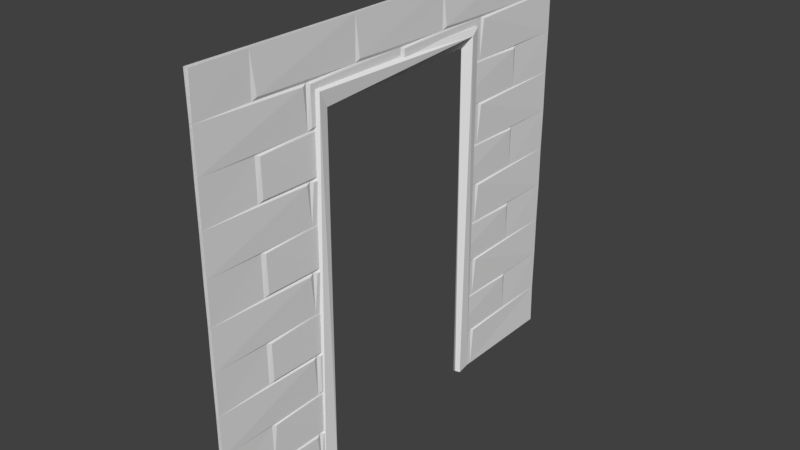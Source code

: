 # Source: brickdoorway001.blend  (saved by Blender 2.79.0; exported with 4.5.12 LTS)
import bpy
from mathutils import Matrix  # noqa: F401  (used for matrix-valued properties, if any)

bpy.ops.wm.read_factory_settings(use_empty=True)
scene = bpy.context.scene
scene.name = 'Scene'

# ---- collections
col_collection_1 = bpy.data.collections.new('Collection 1'); scene.collection.children.link(col_collection_1)

# ---- world
world_world = bpy.data.worlds.new('World'); scene.world = world_world
world_world.color = (0.05088, 0.05088, 0.05088)
world_world.use_sun_shadow = False
world_world.sun_shadow_jitter_overblur = 0.0
world_world.cycles.sampling_method = 'MANUAL'

# ---- meshes
me_cube_001 = bpy.data.meshes.new('Cube.001')
me_cube_001.from_pydata([(-0.9924, 0.2536, 0.9965), (-0.7263, -0.8829, 0.9147), (-0.5178, -23.37, 1.025), (-0.5347, -21.62, -0.9368), (-0.0002127, -0.9998, -0.9369), (0.8166, -0.6945, -0.9431), (0.000138, 0.9999, -0.9369), (0.7318, -21.7, 0.9132), (-0.8143, -0.6955, -0.9501), (0.5828, 0.9158, 1.008), (-0.75, 0.7499, -0.931), (0.7499, 0.75, -0.931), (1.022, -0.255, 0.9766), (0.9933, -22.75, 0.9966), (-1.02, -22.28, 0.9698), (-0.7915, -23.18, -0.9546), (0.5345, -23.41, -0.9369), (0.8574, -21.91, -0.9409)], [], [(8, 10, 6), (8, 5, 4), (0, 2, 9), (16, 13, 2), (14, 3, 15), (14, 15, 2), (13, 7, 12), (0, 1, 14), (11, 12, 5), (0, 10, 8), (3, 14, 7), (11, 5, 8, 6), (9, 11, 6), (12, 11, 9), (12, 9, 2, 13), (12, 1, 4, 5), (1, 8, 4), (0, 8, 1), (0, 9, 6, 10), (2, 15, 16), (2, 0, 14), (1, 12, 7), (7, 14, 1), (15, 3, 17), (15, 17, 16), (17, 13, 16), (7, 17, 3), (13, 17, 7)])
me_cube_001.use_remesh_preserve_volume = False
me_cube_001.use_remesh_preserve_attributes = False
me_cube_001.use_mirror_vertex_groups = False
me_cube_001.update()
me_plane_002 = bpy.data.meshes.new('Plane.002')
me_plane_002.from_pydata([(-1.0, -1.0, 0.0), (1.0, -1.0, 0.0), (-1.0, 1.0, 0.0), (1.0, 1.0, 0.0), (0.8, 1.0, -0.00347), (0.8, -1.0, -0.00347), (0.5955, 1.0, -0.002469), (0.5955, -1.0, -0.002469), (0.3996, 1.0, -0.003452), (0.3996, -1.0, -0.003452), (0.196, 1.0, -0.002212), (0.196, -1.0, -0.002212), (-6.633e-12, 1.0, -0.003572), (-4.164e-10, -1.0, -0.003572), (-0.204, 1.0, -0.002241), (-0.204, -1.0, -0.002241), (-0.4001, 1.0, -0.003544), (-0.4001, -1.0, -0.003544), (-0.6047, 1.0, -0.002388), (-0.6047, -1.0, -0.002388), (-0.8, 1.0, -0.003645), (-0.8, -1.0, -0.003645), (0.8032, -0.4996, -0.007633), (0.003802, -0.4998, -0.007627), (-0.3966, -0.4996, -0.007537), (-0.7958, -0.4996, -0.007551), (0.6014, 0.7509, -0.006761), (0.2032, 0.7509, -0.007087), (-0.1976, 0.7509, -0.006987), (-0.5971, 0.7509, -0.006985), (0.8098, 0.5125, 1.698e-09), (0.4075, 0.5125, 1.217e-09), (0.01155, 0.5125, 1.611e-09), (-0.39, 0.5125, 1.066e-09), (-0.7875, 0.5125, 4.768e-10), (1.0, 0.4996, -0.001885), (0.803, 0.4991, -0.006794), (0.606, 0.7352, 1.234e-09), (0.5982, 0.4998, -0.005894), (0.4025, 0.4991, -0.006571), (0.2116, 0.7352, 1.347e-09), (0.1994, 0.4998, -0.005877), (0.003503, 0.4991, -0.006817), (-0.1912, 0.7352, 2.131e-09), (-0.201, 0.4998, -0.005882), (-0.3968, 0.4991, -0.006728), (-0.5891, 0.7352, 1.655e-09), (-0.6012, 0.4998, -0.005888), (-0.7961, 0.4993, -0.0068), (-1.0, 0.7508, -0.001935), (0.7993, 0.7504, -0.005884), (0.3987, 0.7504, -0.005899), (-0.0007467, 0.7504, -0.005888), (-0.4009, 0.7504, -0.005899), (-0.801, 0.7504, -0.005896), (-1.0, 0.25, -0.0045), (-0.8147, 0.2672, -1.981e-05), (-0.8012, 0.2493, -0.006267), (-1.0, -0.2494, -0.002133), (-0.7875, 0.015, 2.9e-10), (-0.7956, -0.0004938, -0.006919), (-0.8147, -0.2328, -1.981e-05), (-0.8012, -0.2505, -0.006283), (-1.0, -0.75, -0.002175), (0.4026, -0.4996, -0.007377), (0.8098, -0.4852, 1.911e-09), (0.5858, -0.483, -1.968e-05), (0.4075, -0.4852, 1.296e-09), (0.01155, -0.4852, 1.615e-09), (-0.39, -0.4852, 1.047e-09), (-0.6136, -0.483, -1.97e-05), (-0.7875, -0.4852, 5.046e-10), (0.598, -0.5003, -0.006334), (0.1991, -0.4991, -0.004704), (-0.2013, -0.4991, -0.004698), (-0.6014, -0.5003, -0.006299), (0.606, -0.7325, 1.214e-09), (0.3871, -0.7301, -2.011e-05), (0.2116, -0.7325, 1.322e-09), (-0.01167, -0.7301, -2.006e-05), (-0.1912, -0.7325, 1.527e-09), (-0.4123, -0.7301, -2.009e-05), (-0.5891, -0.7325, 1.596e-09), (-0.8147, -0.7301, -2.026e-05), (1.0, -0.4986, -0.001403), (0.8098, -0.52, 1.687e-09), (0.7991, -0.75, -0.004693), (0.6021, -0.7511, -0.006559), (0.4075, -0.52, 1.058e-09), (0.3985, -0.7507, -0.00631), (0.2038, -0.751, -0.006977), (0.01155, -0.52, 1.597e-09), (-0.0009015, -0.7507, -0.006278), (-0.197, -0.751, -0.006839), (-0.39, -0.52, 8.409e-10), (-0.4011, -0.7507, -0.00629), (-0.5963, -0.751, -0.006863), (-0.7875, -0.52, 2.385e-09), (-0.8012, -0.7508, -0.00628), (0.01084, -0.4402, -0.0006478), (0.009141, -0.4402, -0.0009009), (0.002644, -0.4402, -0.006934), (-0.005271, -0.4402, -0.002854), (-0.2013, -0.4402, -0.004698), (-0.2003, -0.4402, -0.005208), (-0.1947, -0.4402, -0.004155), (-0.3906, -0.4402, -0.0006385), (-0.3921, -0.4402, -0.0009029), (-0.4056, -0.4402, -0.002861), (-0.3977, -0.4402, -0.006869), (-0.5935, -0.4402, -0.004169), (-0.6002, -0.4402, -0.006437), (-0.6126, -0.4402, -0.0005773), (-0.6104, -0.4402, -0.001284), (-0.754, -0.4402, -0.0006402), (-0.754, 0.4356, -0.00582), (-0.754, 0.01541, -3.803e-06), (-0.754, -0.000456, -0.006786), (-0.4011, 0.4356, -0.005158), (-0.3979, 0.4356, -0.006217), (-0.4731, 0.4356, -0.002914), (0.2067, 0.4356, -0.00414), (0.2005, 0.4356, -0.00609), (0.1993, 0.4356, -0.005726), (0.004558, 0.4356, -0.005923), (-0.0009453, 0.4356, -0.005147), (0.002339, 0.4356, -0.00628), (-0.0738, 0.4356, -0.002908), (-0.1949, 0.4356, -0.004059), (-0.2, 0.4356, -0.00606), (-0.3959, 0.4356, -0.005846), (-0.201, 0.4356, -0.00573), (-0.5937, 0.4356, -0.004076), (-0.6, 0.4356, -0.006071), (-0.6028, 0.4356, -0.005108), (0.3986, 0.4356, -0.005157), (0.4015, 0.4356, -0.006099), (0.327, 0.4356, -0.002914), (0.7992, 0.4356, -0.005122), (0.802, 0.4356, -0.006253), (0.8039, 0.4356, -0.005903), (1.0, 0.4356, -0.001919), (0.7252, 0.4356, -0.002885), (0.6035, 0.4356, -0.003903), (0.5992, 0.4356, -0.006004), (0.5966, 0.4356, -0.005113), (0.4031, 0.4356, -0.005709), (0.8092, -0.4402, -0.0006452), (1.0, -0.4402, -0.00149), (0.8078, -0.4402, -0.0008939), (0.8022, -0.4402, -0.006932), (0.6036, -0.4402, -0.003987), (0.7991, -0.4402, -0.004686), (0.5869, -0.4402, -0.0005804), (0.5888, -0.4402, -0.001228), (0.407, -0.4402, -0.0006224), (0.4058, -0.4402, -0.00121), (0.394, -0.4402, -0.003824), (0.4016, -0.4402, -0.007123), (0.2069, -0.4402, -0.004237), (0.2002, -0.4402, -0.005245), (0.1991, -0.4402, -0.004705), (0.599, -0.4402, -0.006391)], [], [(30, 4, 50), (6, 8, 31), (31, 8, 51), (10, 12, 32), (32, 12, 52), (14, 16, 33), (18, 20, 34), (34, 20, 54), (75, 25, 97), (74, 24, 94), (91, 73, 23), (72, 64, 88), (84, 22, 85), (53, 29, 46), (52, 28, 43), (51, 27, 40), (50, 26, 37), (35, 30, 36), (38, 31, 39), (41, 32, 42), (44, 33, 45), (48, 47, 34), (59, 48, 57), (56, 49, 55), (48, 54, 56), (45, 53, 118, 119), (42, 52, 125, 126), (39, 51, 135, 136), (36, 50, 138, 139), (30, 50, 36), (37, 26, 38), (31, 51, 39), (40, 27, 41), (32, 52, 42), (43, 28, 44), (33, 53, 45), (46, 29, 47), (34, 54, 48), (59, 57, 60), (60, 57, 61), (65, 147, 149), (67, 155, 156), (68, 99, 100), (69, 106, 107), (71, 60, 62), (71, 62, 25), (82, 110, 111, 75), (69, 107, 109, 24), (80, 105, 104, 74), (68, 100, 101, 23), (78, 159, 160, 73), (67, 156, 158, 64), (76, 151, 162, 72), (65, 149, 150, 22), (22, 150, 152, 86), (64, 158, 157, 77), (23, 101, 102, 79), (24, 109, 108, 81), (25, 62, 83), (84, 65, 22), (23, 73, 68), (74, 69, 24), (96, 75, 19), (93, 74, 15), (90, 73, 11), (87, 72, 7), (85, 22, 86), (76, 72, 87), (88, 64, 89), (78, 73, 90), (91, 23, 92), (80, 74, 93), (94, 24, 95), (82, 75, 96), (97, 25, 98), (86, 76, 87), (19, 97, 21), (15, 94, 17), (11, 91, 13), (7, 88, 9), (6, 26, 50, 4), (10, 27, 51, 8), (14, 28, 52, 12), (18, 29, 53, 16), (53, 33, 16), (2, 49, 54, 20), (36, 140, 141, 35), (39, 146, 145, 38), (57, 48, 56), (42, 124, 123, 41), (45, 130, 131, 44), (48, 59, 116, 115, 134, 47), (55, 58, 61, 57), (47, 29, 18), (44, 28, 14), (41, 27, 10), (38, 26, 6), (38, 6, 31), (41, 10, 32), (44, 14, 33), (47, 18, 34), (56, 54, 49), (57, 56, 55), (59, 60, 117, 116), (62, 60, 61), (60, 71, 70, 112, 114, 117), (62, 61, 58), (4, 30, 35, 3), (58, 63, 83, 62), (67, 64, 72, 66), (72, 162, 154, 66), (75, 111, 113, 70), (71, 25, 75, 70), (82, 96, 95, 81), (98, 25, 83), (95, 24, 81), (92, 23, 79), (89, 64, 77), (7, 72, 88), (11, 73, 91), (15, 74, 94), (19, 75, 97), (98, 83, 63), (80, 93, 92, 79), (78, 90, 89, 77), (63, 0, 21, 98), (96, 19, 17, 95), (21, 97, 98), (93, 15, 13, 92), (17, 94, 95), (90, 11, 9, 89), (13, 91, 92), (87, 7, 5, 86), (9, 88, 89), (85, 5, 1, 84), (5, 85, 86), (104, 103, 74), (128, 127, 43), (139, 140, 36), (134, 133, 47), (120, 118, 53, 46), (131, 129, 44), (160, 161, 73), (127, 125, 52, 43), (133, 132, 46, 47), (136, 146, 39), (103, 106, 69, 74), (122, 121, 40, 41), (102, 105, 80, 79), (129, 128, 43, 44), (144, 143, 37, 38), (126, 124, 42), (152, 151, 76, 86), (142, 138, 50, 37), (113, 112, 70), (121, 137, 40), (108, 110, 82, 81), (145, 144, 38), (153, 155, 67, 66), (143, 142, 37), (154, 153, 66), (137, 135, 51, 40), (157, 159, 78, 77), (119, 130, 45), (132, 120, 46), (161, 99, 68, 73), (123, 122, 41), (148, 147, 65, 84)])
me_plane_002.use_remesh_preserve_volume = False
me_plane_002.use_remesh_preserve_attributes = False
me_plane_002.use_mirror_vertex_groups = False
me_plane_002.update()
me_plane = bpy.data.meshes.new('Plane')
me_plane.from_pydata([(-1.0, -1.0, 0.0), (1.0, -1.0, 0.0), (-1.0, 1.0, 0.0), (1.0, 1.0, 0.0), (0.8, 1.0, -0.00347), (0.8, -1.0, -0.00347), (0.5955, 1.0, -0.002469), (0.5955, -1.0, -0.002469), (0.3996, 1.0, -0.003452), (0.3996, -1.0, -0.003452), (0.196, 1.0, -0.002212), (0.196, -1.0, -0.002212), (-6.633e-12, 1.0, -0.003572), (-4.164e-10, -1.0, -0.003572), (-0.204, 1.0, -0.002241), (-0.204, -1.0, -0.002241), (-0.4001, 1.0, -0.003544), (-0.4001, -1.0, -0.003544), (-0.6047, 1.0, -0.002388), (-0.6047, -1.0, -0.002388), (-0.8, 1.0, -0.003645), (-0.8, -1.0, -0.003645), (0.8032, -0.4996, -0.007633), (0.003802, -0.4998, -0.007627), (-0.3966, -0.4996, -0.007537), (-0.7958, -0.4996, -0.007551), (0.6014, 0.7509, -0.006761), (0.2032, 0.7509, -0.007087), (-0.1976, 0.7509, -0.006987), (-0.5971, 0.7509, -0.006985), (0.8098, 0.5125, 1.698e-09), (0.4075, 0.5125, 1.217e-09), (0.01155, 0.5125, 1.611e-09), (-0.39, 0.5125, 1.066e-09), (-0.7875, 0.5125, 4.768e-10), (1.0, 0.4996, -0.001885), (0.803, 0.4991, -0.006794), (0.606, 0.7352, 1.234e-09), (0.5982, 0.4998, -0.005894), (0.4025, 0.4991, -0.006571), (0.2116, 0.7352, 1.347e-09), (0.1994, 0.4998, -0.005877), (0.003503, 0.4991, -0.006817), (-0.1912, 0.7352, 2.131e-09), (-0.201, 0.4998, -0.005882), (-0.3968, 0.4991, -0.006728), (-0.5891, 0.7352, 1.655e-09), (-0.6012, 0.4998, -0.005888), (-0.7961, 0.4993, -0.0068), (-1.0, 0.7508, -0.001935), (0.7993, 0.7504, -0.005884), (0.3987, 0.7504, -0.005899), (-0.0007467, 0.7504, -0.005888), (-0.4009, 0.7504, -0.005899), (-0.801, 0.7504, -0.005896), (-1.0, 0.25, -0.0045), (-0.8147, 0.2672, -1.981e-05), (-0.8012, 0.2493, -0.006267), (-1.0, -0.2494, -0.002133), (-0.7875, 0.015, 2.9e-10), (-0.7956, -0.0004938, -0.006919), (-0.8147, -0.2328, -1.981e-05), (-0.8012, -0.2505, -0.006283), (-1.0, -0.75, -0.002175), (0.4026, -0.4996, -0.007377), (0.8098, -0.4852, 1.911e-09), (0.5858, -0.483, -1.968e-05), (0.4075, -0.4852, 1.296e-09), (0.01155, -0.4852, 1.615e-09), (-0.39, -0.4852, 1.047e-09), (-0.6136, -0.483, -1.97e-05), (-0.7875, -0.4852, 5.046e-10), (0.598, -0.5003, -0.006334), (0.1991, -0.4991, -0.004704), (-0.2013, -0.4991, -0.004698), (-0.6014, -0.5003, -0.006299), (0.606, -0.7325, 1.214e-09), (0.3871, -0.7301, -2.011e-05), (0.2116, -0.7325, 1.322e-09), (-0.01167, -0.7301, -2.006e-05), (-0.1912, -0.7325, 1.527e-09), (-0.4123, -0.7301, -2.009e-05), (-0.5891, -0.7325, 1.596e-09), (-0.8147, -0.7301, -2.026e-05), (1.0, -0.4986, -0.001403), (0.8098, -0.52, 1.687e-09), (0.7991, -0.75, -0.004693), (0.6021, -0.7511, -0.006559), (0.4075, -0.52, 1.058e-09), (0.3985, -0.7507, -0.00631), (0.2038, -0.751, -0.006977), (0.01155, -0.52, 1.597e-09), (-0.0009015, -0.7507, -0.006278), (-0.197, -0.751, -0.006839), (-0.39, -0.52, 8.409e-10), (-0.4011, -0.7507, -0.00629), (-0.5963, -0.751, -0.006863), (-0.7875, -0.52, 2.385e-09), (-0.8012, -0.7508, -0.00628), (0.01084, -0.4402, -0.0006478), (0.009141, -0.4402, -0.0009009), (0.002644, -0.4402, -0.006934), (-0.005271, -0.4402, -0.002854), (-0.2013, -0.4402, -0.004698), (-0.2003, -0.4402, -0.005208), (-0.1947, -0.4402, -0.004155), (-0.3906, -0.4402, -0.0006385), (-0.3921, -0.4402, -0.0009029), (-0.4056, -0.4402, -0.002861), (-0.3977, -0.4402, -0.006869), (-0.5935, -0.4402, -0.004169), (-0.6002, -0.4402, -0.006437), (-0.6126, -0.4402, -0.0005773), (-0.6104, -0.4402, -0.001284), (-0.754, -0.4402, -0.0006402), (-0.754, 0.4356, -0.00582), (-0.754, 0.01541, -3.803e-06), (-0.754, -0.000456, -0.006786), (-0.4011, 0.4356, -0.005158), (-0.3979, 0.4356, -0.006217), (-0.4731, 0.4356, -0.002914), (0.2067, 0.4356, -0.00414), (0.2005, 0.4356, -0.00609), (0.1993, 0.4356, -0.005726), (0.004558, 0.4356, -0.005923), (-0.0009453, 0.4356, -0.005147), (0.002339, 0.4356, -0.00628), (-0.0738, 0.4356, -0.002908), (-0.1949, 0.4356, -0.004059), (-0.2, 0.4356, -0.00606), (-0.3959, 0.4356, -0.005846), (-0.201, 0.4356, -0.00573), (-0.5937, 0.4356, -0.004076), (-0.6, 0.4356, -0.006071), (-0.6028, 0.4356, -0.005108), (0.3986, 0.4356, -0.005157), (0.4015, 0.4356, -0.006099), (0.327, 0.4356, -0.002914), (0.7992, 0.4356, -0.005122), (0.802, 0.4356, -0.006253), (0.8039, 0.4356, -0.005903), (1.0, 0.4356, -0.001919), (0.7252, 0.4356, -0.002885), (0.6035, 0.4356, -0.003903), (0.5992, 0.4356, -0.006004), (0.5966, 0.4356, -0.005113), (0.4031, 0.4356, -0.005709), (0.8092, -0.4402, -0.0006452), (1.0, -0.4402, -0.00149), (0.8078, -0.4402, -0.0008939), (0.8022, -0.4402, -0.006932), (0.6036, -0.4402, -0.003987), (0.7991, -0.4402, -0.004686), (0.5869, -0.4402, -0.0005804), (0.5888, -0.4402, -0.001228), (0.407, -0.4402, -0.0006224), (0.4058, -0.4402, -0.00121), (0.394, -0.4402, -0.003824), (0.4016, -0.4402, -0.007123), (0.2069, -0.4402, -0.004237), (0.2002, -0.4402, -0.005245), (0.1991, -0.4402, -0.004705), (0.599, -0.4402, -0.006391)], [], [(30, 4, 50), (6, 8, 31), (31, 8, 51), (10, 12, 32), (32, 12, 52), (14, 16, 33), (18, 20, 34), (34, 20, 54), (75, 25, 97), (74, 24, 94), (91, 73, 23), (72, 64, 88), (84, 22, 85), (53, 29, 46), (52, 28, 43), (51, 27, 40), (50, 26, 37), (35, 30, 36), (38, 31, 39), (41, 32, 42), (44, 33, 45), (48, 47, 34), (59, 48, 57), (56, 49, 55), (48, 54, 56), (45, 53, 118, 119), (42, 52, 125, 126), (39, 51, 135, 136), (36, 50, 138, 139), (30, 50, 36), (37, 26, 38), (31, 51, 39), (40, 27, 41), (32, 52, 42), (43, 28, 44), (33, 53, 45), (46, 29, 47), (34, 54, 48), (59, 57, 60), (60, 57, 61), (65, 147, 149), (67, 155, 156), (68, 99, 100), (69, 106, 107), (71, 60, 62), (71, 62, 25), (82, 110, 111, 75), (69, 107, 109, 24), (80, 105, 104, 74), (68, 100, 101, 23), (78, 159, 160, 73), (67, 156, 158, 64), (76, 151, 162, 72), (65, 149, 150, 22), (22, 150, 152, 86), (64, 158, 157, 77), (23, 101, 102, 79), (24, 109, 108, 81), (25, 62, 83), (84, 65, 22), (23, 73, 68), (74, 69, 24), (96, 75, 19), (93, 74, 15), (90, 73, 11), (87, 72, 7), (85, 22, 86), (76, 72, 87), (88, 64, 89), (78, 73, 90), (91, 23, 92), (80, 74, 93), (94, 24, 95), (82, 75, 96), (97, 25, 98), (86, 76, 87), (19, 97, 21), (15, 94, 17), (11, 91, 13), (7, 88, 9), (6, 26, 50, 4), (10, 27, 51, 8), (14, 28, 52, 12), (18, 29, 53, 16), (53, 33, 16), (2, 49, 54, 20), (36, 140, 141, 35), (39, 146, 145, 38), (57, 48, 56), (42, 124, 123, 41), (45, 130, 131, 44), (48, 59, 116, 115, 134, 47), (55, 58, 61, 57), (47, 29, 18), (44, 28, 14), (41, 27, 10), (38, 26, 6), (38, 6, 31), (41, 10, 32), (44, 14, 33), (47, 18, 34), (56, 54, 49), (57, 56, 55), (59, 60, 117, 116), (62, 60, 61), (60, 71, 70, 112, 114, 117), (62, 61, 58), (4, 30, 35, 3), (58, 63, 83, 62), (67, 64, 72, 66), (72, 162, 154, 66), (75, 111, 113, 70), (71, 25, 75, 70), (82, 96, 95, 81), (98, 25, 83), (95, 24, 81), (92, 23, 79), (89, 64, 77), (7, 72, 88), (11, 73, 91), (15, 74, 94), (19, 75, 97), (98, 83, 63), (80, 93, 92, 79), (78, 90, 89, 77), (63, 0, 21, 98), (96, 19, 17, 95), (21, 97, 98), (93, 15, 13, 92), (17, 94, 95), (90, 11, 9, 89), (13, 91, 92), (87, 7, 5, 86), (9, 88, 89), (85, 5, 1, 84), (5, 85, 86), (104, 103, 74), (128, 127, 43), (139, 140, 36), (134, 133, 47), (120, 118, 53, 46), (131, 129, 44), (160, 161, 73), (127, 125, 52, 43), (133, 132, 46, 47), (136, 146, 39), (103, 106, 69, 74), (122, 121, 40, 41), (102, 105, 80, 79), (129, 128, 43, 44), (144, 143, 37, 38), (126, 124, 42), (152, 151, 76, 86), (142, 138, 50, 37), (113, 112, 70), (121, 137, 40), (108, 110, 82, 81), (145, 144, 38), (153, 155, 67, 66), (143, 142, 37), (154, 153, 66), (137, 135, 51, 40), (157, 159, 78, 77), (119, 130, 45), (132, 120, 46), (161, 99, 68, 73), (123, 122, 41), (148, 147, 65, 84)])
me_plane.use_remesh_preserve_volume = False
me_plane.use_remesh_preserve_attributes = False
me_plane.use_mirror_vertex_groups = False
me_plane.update()

# ---- objects
ob_cube = bpy.data.objects.new('Cube', me_cube_001)
ob_plane_001 = bpy.data.objects.new('Plane.001', me_plane_002)
ob_plane = bpy.data.objects.new('Plane', me_plane)

# ---- transforms, parenting, visibility, modifiers, constraints
ob_cube.location = (0.03645, 0.8644, 0.5505)
ob_cube.scale = (0.01534, 0.02726, 0.5791)
ob_cube.lineart.crease_threshold = 0.0
ob_plane_001.parent = ob_cube
ob_plane_001.matrix_parent_inverse = Matrix(((65.21, 2.384e-07, 0.0, -2.377), (0.0, 36.68, 0.0, -31.71), (0.0, 1.192e-07, 1.727, -0.9507), (0.0, 0.0, 0.0, 1.0)))
ob_plane_001.location = (0.02888, 0.5612, 0.6454)
ob_plane_001.rotation_euler = (3.142, 1.571, 0.0)
ob_plane_001.scale = (0.6412, 0.6986, 0.6561)
ob_plane_001.lineart.crease_threshold = 0.0
ob_plane.parent = ob_cube
ob_plane.matrix_parent_inverse = Matrix(((65.21, 2.384e-07, 0.0, -2.377), (0.0, 36.68, 0.0, -31.71), (0.0, 1.192e-07, 1.727, -0.9507), (0.0, 0.0, 0.0, 1.0)))
ob_plane.location = (0.04332, 0.5612, 0.6454)
ob_plane.rotation_euler = (-1.344e-07, 1.571, 0.0)
ob_plane.scale = (0.6412, 0.6986, 0.6561)
ob_plane.lineart.crease_threshold = 0.0

# ---- collection membership
col_collection_1.objects.link(ob_cube)
col_collection_1.objects.link(ob_plane_001)
col_collection_1.objects.link(ob_plane)

# ---- scene / render settings (as saved in the file)
scene.frame_start = 1; scene.frame_end = 250; scene.frame_set(1)
scene.render.engine = 'BLENDER_EEVEE_NEXT'
scene.render.resolution_percentage = 50
scene.render.dither_intensity = 0.0
scene.cycles.use_denoising = False
scene.cycles.samples = 128
scene.cycles.sampling_pattern = 'TABULATED_SOBOL'
scene.cycles.use_adaptive_sampling = False
scene.cycles.use_light_tree = False
scene.cycles.blur_glossy = 0.0
scene.cycles.sample_clamp_indirect = 0.0
scene.view_settings.view_transform = 'Standard'
bpy.context.view_layer.update()

# ---- added for rendering (the .blend has no active camera and no usable light): camera, sun
cam_auto = bpy.data.cameras.new('AutoCamera')
cam_auto.lens = 50.0
cam_auto.sensor_width = 36.0
cam_auto.clip_end = 1000.0
ob_auto_camera = bpy.data.objects.new('AutoCamera', cam_auto)
scene.collection.objects.link(ob_auto_camera)
ob_auto_camera.location = (1.79534, -1.54947, 2.04929)
ob_auto_camera.rotation_euler = (1.09748, -7.21219e-08, 0.694738)
scene.camera = ob_auto_camera
light_auto_sun = bpy.data.lights.new('AutoSun', 'SUN')
light_auto_sun.energy = 3.0
light_auto_sun.angle = 0.0523599
ob_auto_sun = bpy.data.objects.new('AutoSun', light_auto_sun)
scene.collection.objects.link(ob_auto_sun)
ob_auto_sun.rotation_euler = (0.872665, 0.174533, 0.523599)
bpy.context.view_layer.update()
